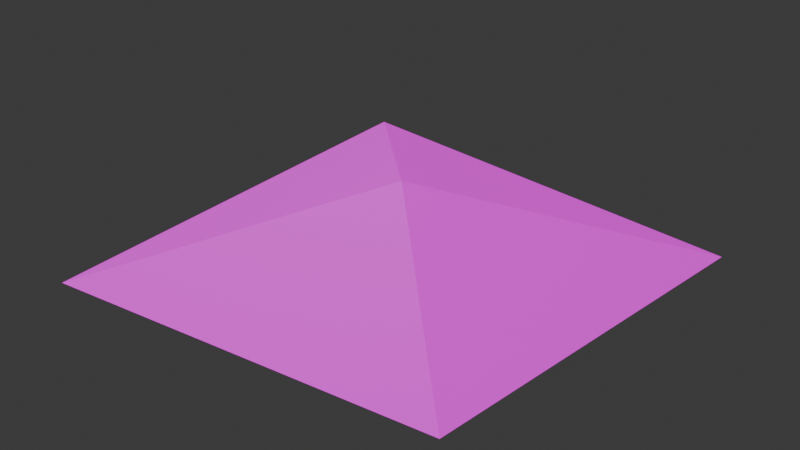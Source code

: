 # Source: PullEventLeaf.blend  (saved by Blender 4.0.36; exported with 4.5.12 LTS)
import bpy
from mathutils import Matrix  # noqa: F401  (used for matrix-valued properties, if any)

bpy.ops.wm.read_factory_settings(use_empty=True)
scene = bpy.context.scene
scene.name = 'Scene'

# ---- collections
col_collection = bpy.data.collections.new('Collection'); scene.collection.children.link(col_collection)

# ---- images (referenced by path relative to the original .blend; pixels are not part of the script)
import os
ASSET_DIR = os.environ.get("B2B_ASSET_DIR", "")  # directory of the original .blend (textures are referenced by path, not embedded)
HERE = os.path.dirname(os.path.abspath(__file__))  # packed textures are extracted next to this script under _unpacked/

def load_image(name, relpath, width, height, colorspace="sRGB"):
    """Load a texture the original file referenced (path relative to the .blend, or extracted next to this script)."""
    p = next((c for c in (os.path.join(HERE, relpath), os.path.join(ASSET_DIR, relpath)) if relpath and os.path.exists(c)), "")
    if p:
        img = bpy.data.images.load(p, check_existing=True)
        img.name = name
    else:  # same state as the original file: an image datablock whose file is absent (Cycles renders it pink)
        img = bpy.data.images.new(name, width, height)
        img.source = "FILE"
        img.filepath = "//" + (relpath or name)
    img.colorspace_settings.name = colorspace
    return img
img_leafes_png = load_image('Leafes.png', 'Leafes.png', 1024, 1024, 'sRGB')
img_leafesnormalmap_png = load_image('LeafesNormalMap.png', 'LeafesNormalMap.png', 1024, 1024, 'sRGB')

# ---- materials (node trees are filled in below, after node groups)
mat_leafes = bpy.data.materials.new('Leafes')

# ---- material node trees
mat_leafes.use_nodes = True; mat_leafes.node_tree.nodes.clear()
_N = mat_leafes.node_tree.nodes; _L = mat_leafes.node_tree.links
n0 = _N.new('ShaderNodeBsdfPrincipled'); n0.name = 'Principled BSDF'; n0.location = (10, 300)
n0.inputs[3].default_value = 1.45
n1 = _N.new('ShaderNodeOutputMaterial'); n1.name = 'Material Output'; n1.location = (300, 300)
n2 = _N.new('ShaderNodeTexImage'); n2.name = 'Image Texture'; n2.location = (-419, 225)
n2.image = img_leafes_png
n2.interpolation = 'Closest'
n3 = _N.new('ShaderNodeNormalMap'); n3.name = 'Normal Map'; n3.location = (-408, -66)
n4 = _N.new('ShaderNodeTexImage'); n4.name = 'Image Texture.001'; n4.location = (-717, 38)
n4.image = img_leafesnormalmap_png
n4.interpolation = 'Closest'
n5 = _N.new('ShaderNodeMath'); n5.name = 'Math'; n5.location = (0, 0)
n5.hide = True
n5.operation = 'GREATER_THAN'
_L.new(n0.outputs[0], n1.inputs[0])
_L.new(n2.outputs[0], n0.inputs[0])
_L.new(n4.outputs[0], n3.inputs[1])
_L.new(n3.outputs[0], n0.inputs[5])
_L.new(n2.outputs[1], n5.inputs[0])
_L.new(n5.outputs[0], n0.inputs[4])
n1.is_active_output = True

# ---- world
world_world = bpy.data.worlds.new('World'); scene.world = world_world
world_world.use_nodes = True; world_world.node_tree.nodes.clear()
_N = world_world.node_tree.nodes; _L = world_world.node_tree.links
n0 = _N.new('ShaderNodeOutputWorld'); n0.name = 'World Output'; n0.location = (300, 300)
n1 = _N.new('ShaderNodeBackground'); n1.name = 'Background'; n1.location = (10, 300)
n1.inputs[0].default_value = (0.05088, 0.05088, 0.05088, 1.0)
_L.new(n1.outputs[0], n0.inputs[0])
n0.is_active_output = True
world_world.color = (0.05088, 0.05088, 0.05088)
world_world.use_sun_shadow = False
world_world.sun_shadow_jitter_overblur = 0.0

# ---- meshes
me_plane = bpy.data.meshes.new('Plane')
me_plane.from_pydata([(-0.2395, -0.03327, -0.01861), (0.02447, -0.0232, -0.003161), (-0.2263, 0.2331, 0.0009898), (0.03356, 0.2392, -0.02083), (-0.09867, 0.09915, 0.03974)], [], [(3, 2, 4), (0, 1, 4), (1, 3, 4), (2, 0, 4)])
_uv = me_plane.uv_layers.new(name='UVMap')
_uv.uv.foreach_set('vector', [0.1172, 0.9922, 0.07031, 0.9922, 0.09375, 0.9727, 0.07031, 0.9531, 0.1172, 0.9531, 0.09375, 0.9727, 0.1172, 0.9531, 0.1172, 0.9922, 0.09375, 0.9727, 0.07031, 0.9922, 0.07031, 0.9531, 0.09375, 0.9727])
me_plane.materials.append(mat_leafes)
me_plane.update()

# ---- objects
ob_pullleaf = bpy.data.objects.new('PullLeaf', me_plane)

# ---- transforms, parenting, visibility, modifiers, constraints
ob_pullleaf.location = (0.0, 0.0, 0.0)

# ---- collection membership
col_collection.objects.link(ob_pullleaf)

# ---- scene / render settings (as saved in the file)
scene.frame_start = 1; scene.frame_end = 250; scene.frame_set(1)
scene.render.engine = 'BLENDER_EEVEE_NEXT'
scene.cycles.sampling_pattern = 'TABULATED_SOBOL'
bpy.context.view_layer.update()

# ---- added for rendering (the .blend has no active camera and no usable light): camera, sun
cam_auto = bpy.data.cameras.new('AutoCamera')
cam_auto.lens = 50.0
cam_auto.sensor_width = 36.0
cam_auto.clip_end = 1000.0
ob_auto_camera = bpy.data.objects.new('AutoCamera', cam_auto)
scene.collection.objects.link(ob_auto_camera)
ob_auto_camera.location = (0.258295, -0.330545, 0.298456)
ob_auto_camera.rotation_euler = (1.09748, -7.21219e-08, 0.694738)
scene.camera = ob_auto_camera
light_auto_sun = bpy.data.lights.new('AutoSun', 'SUN')
light_auto_sun.energy = 3.0
light_auto_sun.angle = 0.0523599
ob_auto_sun = bpy.data.objects.new('AutoSun', light_auto_sun)
scene.collection.objects.link(ob_auto_sun)
ob_auto_sun.rotation_euler = (0.872665, 0.174533, 0.523599)
bpy.context.view_layer.update()
